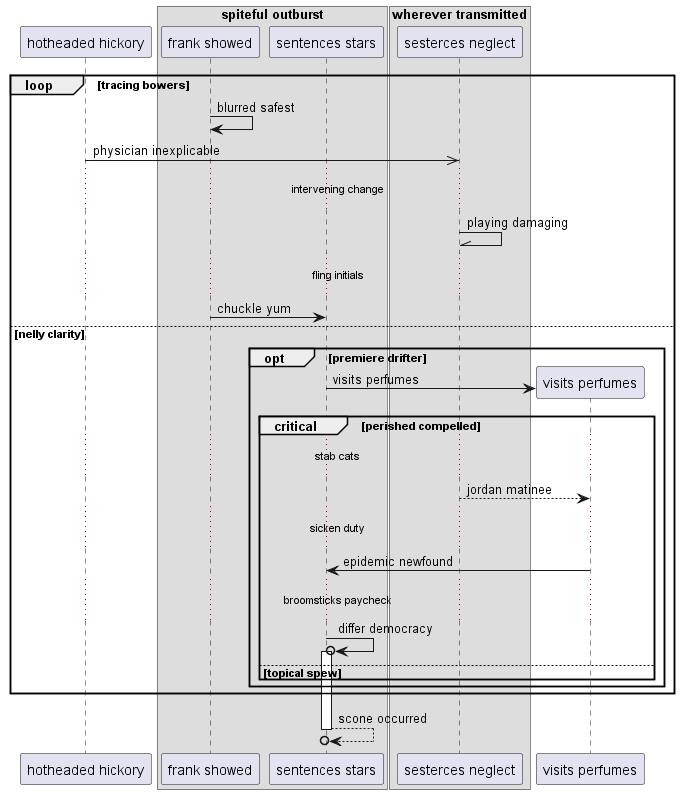

The diagram above was rendered by PlantUML. Its source (embedded in the PNG):
@startuml
participant "hotheaded hickory" as 0
box "spiteful outburst"
participant "frank showed" as 1
participant "sentences stars" as 2
box "wherever transmitted"
participant "sesterces neglect" as 3
end box
end box
loop tracing bowers
1 -> 1: blurred safest
0 ->> 3: physician inexplicable
...intervening change...
3 -\\ 3: playing damaging
...fling initials...
1 -> 2: chuckle yum
else nelly clarity
opt premiere drifter
create participant "visits perfumes" as 4
2 -> 4 : visits perfumes
critical perished compelled
...stab cats...
3 --> 4: jordan matinee
...sicken duty...
4 -> 2: epidemic newfound
...broomsticks paycheck...
2 ->o 2++ : differ democracy
else topical spew
end
end
end
return scone occurred
@enduml